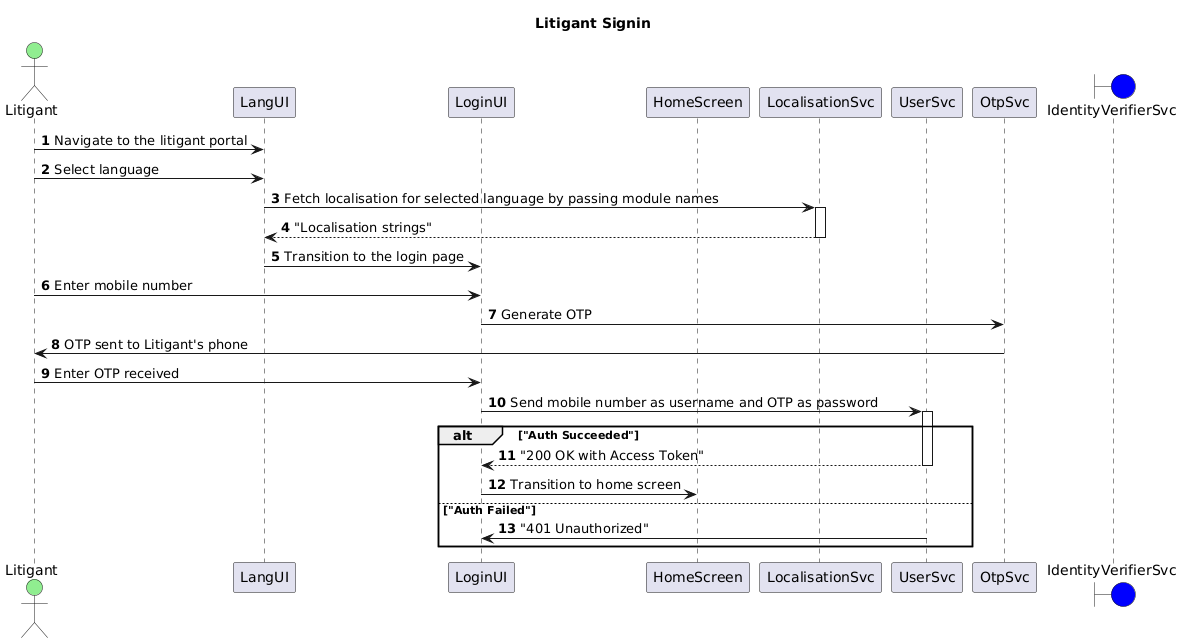

The diagram above was rendered by PlantUML. Its source (embedded in the PNG):
@startuml
autonumber
title "Litigant Signin"
actor Litigant as L #lightGreen
participant LangUI as LangUI
participant LoginUI as LUI 
participant HomeScreen as H
participant LocalisationSvc as LS
participant UserSvc as U
participant OtpSvc as OTP
boundary IdentityVerifierSvc as IVS #blue
L -> LangUI: Navigate to the litigant portal
L -> LangUI: Select language
LangUI -> LS++: Fetch localisation for selected language by passing module names
return "Localisation strings"
LangUI -> LUI: Transition to the login page
L -> LUI: Enter mobile number
LUI -> OTP: Generate OTP
OTP -> L: OTP sent to Litigant's phone
L -> LUI: Enter OTP received
LUI -> U++: Send mobile number as username and OTP as password
alt "Auth Succeeded"
return "200 OK with Access Token"
LUI -> H: Transition to home screen
else "Auth Failed"
U -> LUI: "401 Unauthorized"
end
@enduml